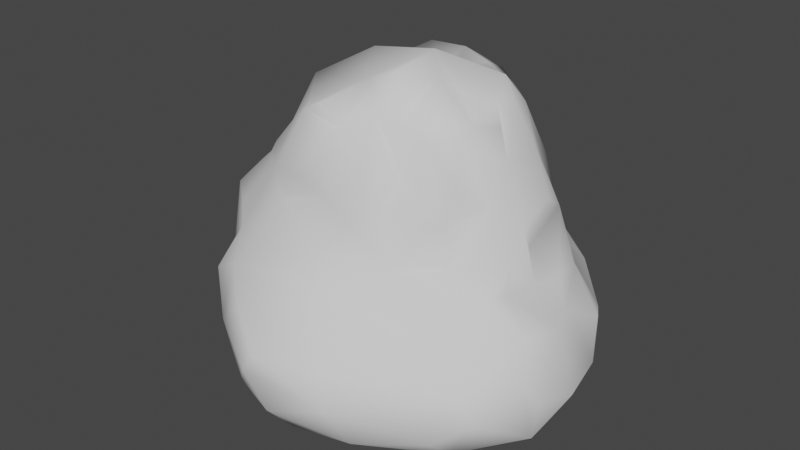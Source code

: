# Source: Rock.blend  (saved by Blender 2.81.16; exported with 4.5.12 LTS)
import bpy
from mathutils import Matrix  # noqa: F401  (used for matrix-valued properties, if any)

bpy.ops.wm.read_factory_settings(use_empty=True)
scene = bpy.context.scene
scene.name = 'Scene'

# ---- collections
col_collection = bpy.data.collections.new('Collection'); scene.collection.children.link(col_collection)

# ---- world
world_world = bpy.data.worlds.new('World'); scene.world = world_world
world_world.use_nodes = True; world_world.node_tree.nodes.clear()
_N = world_world.node_tree.nodes; _L = world_world.node_tree.links
n0 = _N.new('ShaderNodeOutputWorld'); n0.name = 'World Output'; n0.location = (300, 300)
n1 = _N.new('ShaderNodeBackground'); n1.name = 'Background'; n1.location = (10, 300)
n1.inputs[0].default_value = (0.05088, 0.05088, 0.05088, 1.0)
_L.new(n1.outputs[0], n0.inputs[0])
n0.is_active_output = True
world_world.color = (0.05088, 0.05088, 0.05088)
world_world.use_sun_shadow = False
world_world.sun_shadow_jitter_overblur = 0.0

# ---- meshes
me_cylinder = bpy.data.meshes.new('Cylinder')
me_cylinder.from_pydata([(-0.09449, 0.4105, 1.015), (0.3472, 0.3601, 0.8172), (0.3868, 0.04475, 0.9015), (0.03309, -0.4968, 0.9088), (-0.5104, 0.1305, 0.9612), (-0.2366, 0.7528, -0.8401), (0.9033, 0.3448, -0.2991), (0.6567, -0.06423, 0.3335), (-0.5099, -0.6377, 0.3538), (-0.9691, 0.6763, -0.4143), (0.4658, 0.6384, -0.8639), (0.07824, 0.3796, 0.9727), (-0.0653, 0.5632, 0.641), (0.05454, 0.5654, 0.8837), (0.173, 0.293, 0.9735), (0.6628, 0.6306, -0.7765), (0.7364, 0.2053, -0.8594), (0.2991, 0.2342, 0.9884), (0.9541, 0.2378, -0.519), (0.8584, 0.1753, -0.7798), (1.023, -0.07617, -0.5248), (0.7119, -0.29, -0.8552), (0.346, -0.06958, 0.8983), (0.9305, -0.418, -0.3298), (0.9636, -0.3621, -0.6731), (0.2537, -0.7617, -0.8437), (0.4162, -0.1947, 0.8587), (0.8134, -0.6721, -0.4939), (0.6357, -0.7886, -0.6289), (0.6437, -0.6415, -0.7672), (0.2723, -0.2685, 0.9583), (0.2074, -1.106, -0.4455), (0.2667, -0.982, -0.6859), (-0.1715, -0.9646, -0.7964), (0.1673, -0.4644, 0.9018), (-0.3164, -1.163, -0.3931), (-0.1879, -1.132, -0.6044), (-0.5484, -0.7388, -0.8568), (-0.1007, -0.3989, 0.9862), (-0.873, -0.8046, -0.4671), (-0.6064, -0.9324, -0.6957), (-0.2536, -0.5999, 0.9412), (-1.046, -0.6256, -0.6368), (-0.8535, -0.7072, -0.7715), (-1.039, -0.4356, -0.7892), (-0.2205, -0.2664, 0.986), (-1.15, -0.4941, -0.4025), (-1.158, -0.03938, -0.7803), (-0.3934, -0.002193, 1.058), (-1.287, -0.07879, -0.6023), (-0.4737, 0.0433, 0.9509), (-1.221, 0.376, -0.6118), (-1.061, 0.3261, -0.7945), (-0.7203, 0.5429, -0.8397), (-0.3891, 0.2133, 0.9648), (-0.5556, 0.8891, -0.4755), (-0.5308, 0.8275, -0.7009), (-0.2785, 0.3451, 1.029), (-0.1403, 0.9081, -0.7035), (0.2436, 0.9584, -0.6221), (-0.1289, 1.023, -0.2861), (-0.1441, 0.7068, 0.06386), (0.2154, 0.5468, 0.5115), (0.236, 0.6625, 0.194), (0.4936, 0.526, 0.162), (0.6231, 0.6439, -0.1578), (0.3967, 0.1846, 0.8898), (0.4985, 0.2498, 0.6229), (0.729, 0.3453, -0.02261), (0.4644, -0.02927, 0.819), (0.483, 0.01561, 0.6227), (0.6224, 0.04144, 0.1606), (0.7204, -0.03002, 0.0001072), (0.5074, -0.1761, 0.4195), (0.6741, -0.2118, 0.1571), (0.8687, -0.3192, -0.1283), (0.4656, -0.3793, 0.5916), (0.4103, -0.4164, 0.3965), (0.4916, -0.7041, -0.09931), (0.1545, -0.4739, 0.6149), (0.1625, -0.5913, 0.4761), (0.1432, -1.078, -0.2548), (0.04667, -0.6195, 0.5983), (-0.1916, -0.6284, 0.4527), (-0.06538, -0.8541, 0.04571), (-0.4569, -1.044, -0.108), (-0.3741, -0.5669, 0.8747), (-0.3958, -0.6871, 0.548), (-0.5, -0.3989, 0.8503), (-0.6089, -0.4286, 0.7085), (-0.6114, -0.582, 0.4874), (-0.8244, -0.6365, 0.2345), (-0.7639, -0.6993, 0.1267), (-0.7655, -0.1961, 0.5956), (-0.8397, -0.1944, 0.4283), (-1.078, -0.4203, 0.2071), (-0.6281, -0.001742, 0.7992), (-0.668, -0.05506, 0.5444), (-0.7514, -0.04192, 0.4068), (-1.347, 0.1146, -0.1127), (-0.9944, 0.2344, 0.2156), (-1.241, 0.3698, -0.2487), (-0.7272, 0.2383, 0.2791), (-0.9607, 0.5004, -0.05109), (-0.2537, 0.4453, 0.6386), (-0.3415, 0.3898, 0.3523), (-0.4002, 0.5006, 0.1069), (-0.328, 0.8788, -0.1597), (-0.2174, 0.6073, 0.2376), (-0.637, 0.7481, -0.3221), (-0.5817, 0.441, 0.1813), (-1.216, 0.4947, -0.4433), (-1.343, 0.2328, -0.3671), (-1.081, 0.04178, 0.2207), (-0.8302, 0.1565, 0.4131), (-1.314, -0.1775, -0.3812), (-1.034, -0.04159, 0.3266), (-1.068, -0.4967, -0.1266), (-0.8983, -0.3281, 0.4136), (-0.6689, -0.8658, -0.01192), (-0.2552, -1.153, -0.2746), (0.001245, -0.645, 0.3444), (0.3216, -0.5623, 0.3474), (0.7342, -0.6845, -0.347), (0.8095, 0.1454, -0.2033), (0.912, -0.08698, -0.1631), (0.6636, 0.1428, 0.4206), (0.8054, 0.5173, -0.3458), (0.5898, 0.3789, 0.2686), (0.6683, 0.7099, -0.5167), (0.3997, 0.516, 0.4814), (0.06479, 0.9531, -0.1199), (0.3496, 0.912, -0.4806), (0.08671, 0.6297, 0.4671), (0.222, 0.6699, 0.3447), (0.2115, 0.4648, 0.8399), (0.4459, 0.4275, 0.4488), (0.4016, -0.3032, 0.8179), (0.2848, -0.3993, 0.7905), (-0.09821, -0.6089, 0.8452), (-0.7854, -0.3924, 0.5271), (-0.6763, -0.174, 0.8897), (-0.6232, 0.1583, 0.7426), (-0.001391, 0.01787, 1.12), (0.01944, 0.215, 0.9998), (-0.08068, 0.1964, 0.9846), (-0.2161, 0.07504, 0.9832), (0.03479, -0.3276, 1.097), (0.1245, -0.1113, 1.026), (0.2035, -0.001039, 0.9273), (-0.5236, 0.3254, 0.5788), (-0.1607, -0.05211, -0.9613), (0.2138, 0.4509, -0.9254), (0.4834, -0.06876, -0.9252), (0.04654, -0.5721, -0.9143), (-0.7916, -0.1924, -0.8977), (-0.5854, 0.3434, -0.9123), (-0.3733, 0.9192, -0.3264), (-0.8487, 0.6137, -0.7354), (-0.7363, 0.6652, -0.1481), (-0.9923, 0.6195, -0.6276), (-1.094, 0.3331, -0.05378), (-1.201, 0.1506, 0.09347), (-1.163, -0.2084, 0.2178), (-1.179, -0.1441, 0.08608), (-0.8768, -0.8041, -0.1262), (-0.153, -0.7451, 0.19), (0.2323, -0.6225, 0.1769), (0.6738, -0.377, 0.03215), (0.4592, -0.4162, 0.18), (0.9562, -0.2908, -0.4968), (0.6862, -0.2524, 0.03154), (0.7663, 0.1302, -0.00148), (0.5739, 0.4408, -0.01139), (0.7133, 0.6752, -0.6619), (0.437, 0.7092, -0.04276), (0.4244, 0.5855, 0.0233), (0.3107, 0.8403, -0.7547), (0.1508, 1.008, -0.4745), (0.008075, 0.6746, 0.1943), (0.1885, 0.8313, -0.001545)], [], [(13, 135, 12), (12, 133, 108), (13, 11, 135), (135, 1, 62), (62, 130, 134), (135, 14, 1), (66, 70, 67), (70, 7, 126), (69, 22, 26), (26, 137, 70), (137, 30, 138), (76, 77, 73), (138, 34, 79), (77, 79, 122), (122, 79, 80), (121, 82, 83), (83, 139, 87), (139, 38, 41), (139, 41, 86), (83, 87, 8), (87, 86, 90), (86, 88, 89), (86, 45, 88), (90, 140, 118), (90, 89, 140), (140, 93, 94), (93, 96, 97), (48, 96, 141), (97, 98, 94), (96, 142, 97), (98, 113, 116), (54, 150, 142), (142, 102, 114), (145, 0, 57), (50, 146, 4), (34, 147, 3), (30, 148, 34), (14, 17, 1), (57, 104, 150), (57, 0, 13), (16, 152, 10), (33, 154, 25), (47, 155, 44), (156, 52, 53), (157, 58, 56), (60, 59, 58), (62, 133, 12, 135), (157, 107, 60), (160, 9, 158), (9, 109, 55), (56, 5, 53), (110, 106, 159), (159, 106, 107), (159, 109, 9), (51, 111, 160), (112, 101, 111), (52, 158, 53), (100, 103, 161), (102, 159, 103), (101, 161, 111), (112, 51, 49), (99, 112, 115), (47, 51, 52), (99, 162, 101), (113, 114, 162), (114, 100, 162), (162, 100, 161), (115, 49, 42), (49, 47, 44), (95, 163, 164), (95, 118, 163), (116, 113, 163), (42, 44, 43), (117, 46, 39), (91, 95, 92), (92, 117, 165), (91, 118, 95), (39, 42, 40), (165, 39, 119), (36, 35, 40), (85, 39, 35), (84, 166, 119), (85, 35, 120), (31, 36, 32), (36, 33, 32), (120, 35, 31), (25, 32, 33), (81, 84, 85), (31, 32, 28), (123, 31, 27), (78, 167, 84), (78, 81, 123), (24, 27, 29), (23, 27, 24), (123, 27, 23), (29, 25, 21), (73, 169, 74), (20, 24, 19), (170, 24, 20), (16, 19, 21), (125, 170, 20), (125, 171, 75), (171, 74, 168), (125, 75, 23), (18, 125, 20), (124, 172, 72), (128, 126, 71), (172, 71, 72), (124, 72, 125), (15, 174, 19), (65, 127, 129), (127, 18, 174), (10, 15, 16), (128, 68, 173), (136, 128, 64), (68, 6, 127), (174, 15, 177), (59, 132, 174), (63, 176, 175), (176, 65, 175), (63, 175, 180), (64, 173, 176), (58, 59, 177), (60, 131, 178), (179, 180, 131), (131, 180, 132), (136, 130, 1, 67), (0, 11, 13), (135, 11, 14), (133, 62, 134), (62, 1, 130), (67, 17, 66), (137, 76, 73, 70), (1, 17, 67), (128, 136, 67), (66, 2, 70), (70, 2, 69), (128, 67, 126), (67, 70, 126), (70, 69, 26), (70, 73, 7), (2, 22, 69), (138, 79, 77, 76), (137, 26, 30), (76, 137, 138), (3, 82, 80, 79), (138, 30, 34), (141, 93, 89, 88), (79, 34, 3), (82, 3, 139), (121, 80, 82), (83, 82, 139), (3, 38, 139), (87, 139, 86), (90, 86, 89), (41, 45, 86), (8, 87, 90), (140, 89, 93), (114, 98, 97, 142), (45, 141, 88), (118, 140, 94), (93, 141, 96), (93, 97, 94), (96, 48, 50), (116, 94, 98), (4, 142, 96, 50), (110, 102, 142, 150), (113, 98, 114), (146, 50, 48, 143), (4, 54, 142), (150, 54, 57), (144, 143, 14), (145, 143, 144), (146, 143, 145), (2, 66, 17, 149), (45, 143, 48), (147, 143, 45), (148, 143, 147), (149, 143, 148), (17, 143, 149), (14, 143, 17), (11, 144, 14), (0, 144, 11), (0, 145, 144), (54, 146, 57), (146, 145, 57), (4, 146, 54), (45, 48, 141), (38, 45, 41), (38, 147, 45), (3, 147, 38), (148, 147, 34), (26, 148, 30), (22, 149, 26), (149, 148, 26), (2, 149, 22), (108, 105, 104, 12), (150, 104, 105), (150, 105, 110), (57, 13, 12), (21, 25, 154, 153), (104, 57, 12), (152, 151, 156), (153, 151, 152), (154, 151, 153), (37, 151, 154), (155, 151, 37), (156, 151, 155), (10, 152, 5), (152, 156, 5), (153, 152, 16), (21, 153, 16), (37, 43, 44, 155), (37, 154, 33), (155, 47, 52, 156), (179, 131, 107, 61), (5, 156, 53), (157, 60, 58), (56, 55, 157), (56, 58, 5), (107, 108, 61), (107, 106, 108), (106, 105, 108), (55, 56, 158, 9), (60, 107, 131), (107, 157, 109, 159), (55, 109, 157), (53, 158, 56), (103, 159, 9), (102, 110, 159), (110, 105, 106), (160, 158, 52, 51), (103, 9, 111, 161), (160, 111, 9), (51, 112, 111), (100, 102, 103), (114, 102, 100), (115, 46, 117, 164), (47, 49, 51), (115, 112, 49), (99, 113, 162), (99, 164, 113), (162, 161, 101), (112, 99, 101), (42, 49, 44), (46, 115, 42), (121, 166, 167, 80), (117, 95, 164), (163, 118, 94), (163, 94, 116), (164, 163, 113), (164, 99, 115), (39, 46, 42), (92, 95, 117), (39, 165, 117), (90, 118, 91), (40, 42, 43), (40, 43, 37), (119, 92, 165), (119, 8, 92), (92, 8, 90), (92, 90, 91), (33, 36, 40), (40, 35, 39), (33, 40, 37), (84, 119, 85), (166, 83, 8), (119, 166, 8), (85, 119, 39), (81, 120, 31), (31, 35, 36), (84, 167, 166), (167, 78, 168, 169), (166, 121, 83), (81, 85, 120), (29, 28, 32), (27, 31, 28), (123, 81, 31), (29, 32, 25), (122, 167, 169, 77), (123, 23, 75, 168), (167, 122, 80), (81, 78, 84), (27, 28, 29), (21, 24, 29), (74, 171, 72, 7), (74, 169, 168), (169, 73, 77), (168, 78, 123), (125, 23, 170), (170, 23, 24), (21, 19, 24), (125, 72, 171), (172, 68, 128, 71), (72, 71, 7), (7, 73, 74), (75, 171, 168), (18, 6, 124), (18, 124, 125), (18, 20, 19), (68, 124, 6), (68, 172, 124), (64, 63, 130, 136), (126, 7, 71), (174, 129, 127), (127, 6, 18), (174, 18, 19), (15, 19, 16), (64, 128, 173), (127, 173, 68), (65, 173, 127), (174, 132, 129), (177, 59, 174), (177, 15, 10), (63, 64, 176), (132, 180, 175), (134, 130, 63), (65, 129, 132, 175), (65, 176, 173), (177, 10, 5, 58), (59, 178, 132), (179, 61, 108, 133), (60, 178, 59), (178, 131, 132), (180, 179, 63), (63, 179, 133, 134)])
me_cylinder.polygons.foreach_set('use_smooth', [True] * 326)
_uv = me_cylinder.uv_layers.new(name='UVMap')
_uv.uv.foreach_set('vector', [0.9884, 0.9583, 0.9379, 0.9573, 0.9972, 0.8925, 0.9972, 0.8925, 0.9753, 0.8642, 1.0, 0.8333, 0.9884, 0.9583, 0.9703, 1.0, 0.9379, 0.9573, 0.9379, 0.9573, 0.885, 0.9551, 0.9459, 0.8796, 0.9459, 0.8796, 0.8963, 0.864, 0.9449, 0.8333, 0.9379, 0.9573, 0.9102, 1.0, 0.885, 0.9551, 0.816, 0.9944, 0.7618, 0.909, 0.8195, 0.9061, 0.7618, 0.909, 0.7397, 0.8279, 0.7822, 0.844, 0.7426, 0.9583, 0.7198, 1.0, 0.6836, 0.9696, 0.6836, 0.9696, 0.6487, 0.9492, 0.7618, 0.909, 0.6487, 0.9492, 0.6333, 1.0, 0.6065, 0.9474, 0.6487, 0.8921, 0.6404, 0.8505, 0.6977, 0.8528, 0.6065, 0.9474, 0.5597, 0.9836, 0.5702, 0.8997, 0.6404, 0.8505, 0.5702, 0.8997, 0.6022, 0.8333, 0.6022, 0.8333, 0.5702, 0.8997, 0.5631, 0.8532, 0.5347, 0.8333, 0.5271, 0.8908, 0.4884, 0.8523, 0.4884, 0.8523, 0.4841, 0.9523, 0.4378, 0.875, 0.4841, 0.9523, 0.473, 1.0, 0.4371, 0.9666, 0.4841, 0.9523, 0.4371, 0.9666, 0.407, 0.9528, 0.4884, 0.8523, 0.4378, 0.875, 0.4267, 0.8325, 0.4378, 0.875, 0.407, 0.9528, 0.3993, 0.8625, 0.407, 0.9528, 0.3718, 0.9583, 0.3692, 0.9167, 0.407, 0.9528, 0.3832, 1.0, 0.3718, 0.9583, 0.3993, 0.8625, 0.342, 0.875, 0.3237, 0.8333, 0.3993, 0.8625, 0.3692, 0.9167, 0.342, 0.875, 0.342, 0.875, 0.2976, 0.9167, 0.2844, 0.8739, 0.2976, 0.9167, 0.2501, 0.9583, 0.2489, 0.9167, 0.2895, 1.0, 0.2501, 0.9583, 0.3058, 0.96, 0.2489, 0.9167, 0.2399, 0.875, 0.2844, 0.8739, 0.2501, 0.9583, 0.1837, 0.9332, 0.2489, 0.9167, 0.2399, 0.875, 0.2328, 0.7967, 0.2484, 0.8333, 0.1544, 1.0, 0.1213, 0.9076, 0.1837, 0.9332, 0.1837, 0.9332, 0.1477, 0.8365, 0.1883, 0.8555, 0.1958, 0.3874, 0.2094, 0.4819, 0.1105, 0.4398, 0.02463, 0.2631, 0.1157, 0.3081, 0.02486, 0.3247, 0.3277, 0.02702, 0.2623, 0.08567, 0.2682, 0.01361, 0.4082, 0.09802, 0.3505, 0.146, 0.3277, 0.02702, 0.3613, 0.4262, 0.4285, 0.3755, 0.4197, 0.4197, 0.1008, 1.001, 0.06201, 0.9203, 0.1213, 0.9076, 0.1008, 1.001, 0.02766, 1.0, -0.000476, 0.9583, 0.9746, 0.3185, 0.8276, 0.3878, 0.8867, 0.4386, 0.7447, 0.01123, 0.8055, 0.1013, 0.855, 0.03858, 0.5112, 0.2526, 0.591, 0.2123, 0.5283, 0.1606, 0.6399, 0.3576, 0.5289, 0.3355, 0.5856, 0.4225, 0.04908, 0.6526, 0.01275, 0.5636, 0.07012, 0.5628, 0.01393, 0.6671, 0.0, 0.5833, 0.01275, 0.5636, 0.9459, 0.8796, 0.9753, 0.8642, 0.9972, 0.8925, 0.9379, 0.9573, 0.04908, 0.6526, 0.04221, 0.7083, 0.01393, 0.6671, 0.1374, 0.5833, 0.1224, 0.645, 0.1269, 0.5499, 0.1224, 0.645, 0.08446, 0.6667, 0.07028, 0.625, 0.07012, 0.5628, 0.03012, 0.5, 0.1211, 0.5, 0.1039, 0.8095, 0.07191, 0.7881, 0.09975, 0.7121, 0.09975, 0.7121, 0.07191, 0.7881, 0.04221, 0.7083, 0.09975, 0.7121, 0.08446, 0.6667, 0.1224, 0.645, 0.1858, 0.5833, 0.1646, 0.6262, 0.1374, 0.5833, 0.2129, 0.634, 0.1818, 0.6746, 0.1646, 0.6262, 0.1873, 0.5222, 0.1269, 0.5499, 0.1211, 0.5, 0.1794, 0.7917, 0.1384, 0.7273, 0.1696, 0.735, 0.1477, 0.8365, 0.09975, 0.7121, 0.1384, 0.7273, 0.1818, 0.6746, 0.1696, 0.735, 0.1646, 0.6262, 0.2129, 0.634, 0.1858, 0.5833, 0.2562, 0.5833, 0.2293, 0.7023, 0.2129, 0.634, 0.2746, 0.64, 0.2469, 0.523, 0.1858, 0.5833, 0.1873, 0.5222, 0.2293, 0.7023, 0.2133, 0.7549, 0.1818, 0.6746, 0.2328, 0.7967, 0.1883, 0.8555, 0.2133, 0.7549, 0.1883, 0.8555, 0.1794, 0.7917, 0.2133, 0.7549, 0.2133, 0.7549, 0.1794, 0.7917, 0.1696, 0.735, 0.2746, 0.64, 0.2562, 0.5833, 0.3462, 0.5833, 0.2562, 0.5833, 0.2469, 0.523, 0.3128, 0.5227, 0.3188, 0.7842, 0.2833, 0.7917, 0.2722, 0.7496, 0.3188, 0.7842, 0.3237, 0.8333, 0.2833, 0.7917, 0.2484, 0.8333, 0.2328, 0.7967, 0.2833, 0.7917, 0.3462, 0.5833, 0.3128, 0.5227, 0.3733, 0.5291, 0.3334, 0.7019, 0.3247, 0.6397, 0.3866, 0.6373, 0.382, 0.7927, 0.3188, 0.7842, 0.3929, 0.769, 0.3929, 0.769, 0.3334, 0.7019, 0.3892, 0.7083, 0.382, 0.7927, 0.3237, 0.8333, 0.3188, 0.7842, 0.3866, 0.6373, 0.3462, 0.5833, 0.4355, 0.5575, 0.3892, 0.7083, 0.3866, 0.6373, 0.4283, 0.7366, 0.4959, 0.5833, 0.4711, 0.6393, 0.4355, 0.5575, 0.4577, 0.7071, 0.3866, 0.6373, 0.4711, 0.6393, 0.5233, 0.75, 0.5065, 0.7917, 0.4283, 0.7366, 0.4577, 0.7071, 0.4711, 0.6393, 0.4884, 0.6667, 0.5513, 0.625, 0.4959, 0.5833, 0.5617, 0.5626, 0.4959, 0.5833, 0.4963, 0.5209, 0.5617, 0.5626, 0.4884, 0.6667, 0.4711, 0.6393, 0.5513, 0.625, 0.5735, 0.5, 0.5617, 0.5626, 0.4963, 0.5209, 0.5499, 0.6732, 0.5233, 0.75, 0.4577, 0.7071, 0.5513, 0.625, 0.5617, 0.5626, 0.6188, 0.5833, 0.6418, 0.6667, 0.5513, 0.625, 0.6467, 0.62, 0.6135, 0.7153, 0.5861, 0.7917, 0.5233, 0.75, 0.6135, 0.7153, 0.5499, 0.6732, 0.6418, 0.6667, 0.6945, 0.5773, 0.6467, 0.62, 0.635, 0.5417, 0.6874, 0.6582, 0.6467, 0.62, 0.6945, 0.5773, 0.6418, 0.6667, 0.6467, 0.62, 0.6874, 0.6582, 0.635, 0.5417, 0.5735, 0.5, 0.6908, 0.5, 0.6977, 0.8528, 0.6503, 0.7917, 0.7078, 0.7917, 0.7405, 0.6129, 0.6945, 0.5773, 0.7828, 0.5417, 0.7079, 0.625, 0.6945, 0.5773, 0.7405, 0.6129, 0.7971, 0.5, 0.7828, 0.5417, 0.6908, 0.5, 0.7347, 0.6959, 0.7079, 0.625, 0.7405, 0.6129, 0.7347, 0.6959, 0.7045, 0.75, 0.6994, 0.7083, 0.7045, 0.75, 0.7078, 0.7917, 0.6769, 0.7469, 0.7347, 0.6959, 0.6994, 0.7083, 0.6874, 0.6582, 0.7906, 0.6226, 0.7347, 0.6959, 0.7405, 0.6129, 0.7864, 0.7009, 0.7796, 0.75, 0.7501, 0.7442, 0.8336, 0.8104, 0.7822, 0.844, 0.7654, 0.7917, 0.7796, 0.75, 0.7654, 0.7917, 0.7501, 0.7442, 0.7864, 0.7009, 0.7501, 0.7442, 0.7347, 0.6959, 0.872, 0.5417, 0.8712, 0.5833, 0.7828, 0.5417, 0.8756, 0.7074, 0.8379, 0.6508, 0.8774, 0.6274, 0.8379, 0.6508, 0.7906, 0.6226, 0.8712, 0.5833, 0.9003, 0.5, 0.872, 0.5417, 0.7971, 0.5, 0.8336, 0.8104, 0.82, 0.7286, 0.8513, 0.7443, 0.8639, 0.848, 0.8336, 0.8104, 0.8781, 0.7917, 0.82, 0.7286, 0.8059, 0.6667, 0.8379, 0.6508, 0.8712, 0.5833, 0.872, 0.5417, 0.9424, 0.5417, 0.9591, 0.5833, 0.9354, 0.6399, 0.8712, 0.5833, 0.9367, 0.7917, 0.8953, 0.75, 0.914, 0.7236, 0.8953, 0.75, 0.8756, 0.7074, 0.914, 0.7236, 0.9367, 0.7917, 0.914, 0.7236, 0.9506, 0.7452, 0.8781, 0.7917, 0.8513, 0.7443, 0.8953, 0.75, 1.0, 0.5417, 0.9591, 0.5833, 0.9424, 0.5417, 1.0, 0.6671, 0.9817, 0.7041, 0.9724, 0.625, 0.9806, 0.7908, 0.9506, 0.7452, 0.9817, 0.7041, 0.9817, 0.7041, 0.9506, 0.7452, 0.9354, 0.6399, 0.8639, 0.848, 0.8963, 0.864, 0.885, 0.9551, 0.8195, 0.9061, 1.0, 1.0, 0.9703, 1.0, 0.9884, 0.9583, 0.9379, 0.9573, 0.9703, 1.0, 0.9102, 1.0, 0.9753, 0.8642, 0.9459, 0.8796, 0.9449, 0.8333, 0.9459, 0.8796, 0.885, 0.9551, 0.8963, 0.864, 0.8195, 0.9061, 0.8453, 0.9997, 0.816, 0.9944, 0.6487, 0.9492, 0.6487, 0.8921, 0.6977, 0.8528, 0.7618, 0.909, 0.885, 0.9551, 0.8453, 0.9997, 0.8195, 0.9061, 0.8336, 0.8104, 0.8639, 0.848, 0.8195, 0.9061, 0.816, 0.9944, 0.769, 0.9984, 0.7618, 0.909, 0.7618, 0.909, 0.769, 0.9984, 0.7426, 0.9583, 0.8336, 0.8104, 0.8195, 0.9061, 0.7822, 0.844, 0.8195, 0.9061, 0.7618, 0.909, 0.7822, 0.844, 0.7618, 0.909, 0.7426, 0.9583, 0.6836, 0.9696, 0.7618, 0.909, 0.6977, 0.8528, 0.7397, 0.8279, 0.769, 0.9984, 0.7198, 1.0, 0.7426, 0.9583, 0.6065, 0.9474, 0.5702, 0.8997, 0.6404, 0.8505, 0.6487, 0.8921, 0.6487, 0.9492, 0.6836, 0.9696, 0.6333, 1.0, 0.6487, 0.8921, 0.6487, 0.9492, 0.6065, 0.9474, 0.5166, 0.9856, 0.5271, 0.8908, 0.5631, 0.8532, 0.5702, 0.8997, 0.6065, 0.9474, 0.6333, 1.0, 0.5597, 0.9836, 0.3058, 0.96, 0.2976, 0.9167, 0.3692, 0.9167, 0.3718, 0.9583, 0.5702, 0.8997, 0.5597, 0.9836, 0.5166, 0.9856, 0.5271, 0.8908, 0.5166, 0.9856, 0.4841, 0.9523, 0.5347, 0.8333, 0.5631, 0.8532, 0.5271, 0.8908, 0.4884, 0.8523, 0.5271, 0.8908, 0.4841, 0.9523, 0.5166, 0.9856, 0.473, 1.0, 0.4841, 0.9523, 0.4378, 0.875, 0.4841, 0.9523, 0.407, 0.9528, 0.3993, 0.8625, 0.407, 0.9528, 0.3692, 0.9167, 0.4371, 0.9666, 0.3832, 1.0, 0.407, 0.9528, 0.4267, 0.8325, 0.4378, 0.875, 0.3993, 0.8625, 0.342, 0.875, 0.3692, 0.9167, 0.2976, 0.9167, 0.1883, 0.8555, 0.2399, 0.875, 0.2489, 0.9167, 0.1837, 0.9332, 0.3832, 1.0, 0.3058, 0.96, 0.3718, 0.9583, 0.3237, 0.8333, 0.342, 0.875, 0.2844, 0.8739, 0.2976, 0.9167, 0.3058, 0.96, 0.2501, 0.9583, 0.2976, 0.9167, 0.2489, 0.9167, 0.2844, 0.8739, 0.2501, 0.9583, 0.2895, 1.0, 0.2395, 1.0, 0.2484, 0.8333, 0.2844, 0.8739, 0.2399, 0.875, 0.1991, 1.0, 0.1837, 0.9332, 0.2501, 0.9583, 0.2395, 1.0, 0.1039, 0.8095, 0.1477, 0.8365, 0.1837, 0.9332, 0.1213, 0.9076, 0.2328, 0.7967, 0.2399, 0.875, 0.1883, 0.8555, 0.1157, 0.3081, 0.02463, 0.2631, 0.06538, 0.2076, 0.25, 0.25, 0.1991, 1.0, 0.1544, 1.0, 0.1837, 0.9332, 0.1213, 0.9076, 0.1544, 1.0, 0.1008, 1.001, 0.278, 0.3978, 0.25, 0.25, 0.3613, 0.4262, 0.1958, 0.3874, 0.25, 0.25, 0.278, 0.3978, 0.1157, 0.3081, 0.25, 0.25, 0.1958, 0.3874, 0.4844, 0.2779, 0.4717, 0.3418, 0.4285, 0.3755, 0.405, 0.2538, 0.1367, 0.11, 0.25, 0.25, 0.06538, 0.2076, 0.2623, 0.08567, 0.25, 0.25, 0.1367, 0.11, 0.3505, 0.146, 0.25, 0.25, 0.2623, 0.08567, 0.405, 0.2538, 0.25, 0.25, 0.3505, 0.146, 0.4285, 0.3755, 0.25, 0.25, 0.405, 0.2538, 0.3613, 0.4262, 0.25, 0.25, 0.4285, 0.3755, 0.2936, 0.4813, 0.278, 0.3978, 0.3613, 0.4262, 0.2094, 0.4819, 0.278, 0.3978, 0.2936, 0.4813, 0.2094, 0.4819, 0.1958, 0.3874, 0.278, 0.3978, 0.0558, 0.383, 0.1157, 0.3081, 0.1105, 0.4398, 0.1157, 0.3081, 0.1958, 0.3874, 0.1105, 0.4398, 0.02486, 0.3247, 0.1157, 0.3081, 0.0558, 0.383, 0.1367, 0.11, 0.06538, 0.2076, 0.02884, 0.1573, 0.2104, 0.01788, 0.1367, 0.11, 0.1529, 0.03179, 0.2104, 0.01788, 0.2623, 0.08567, 0.1367, 0.11, 0.2682, 0.01361, 0.2623, 0.08567, 0.2104, 0.01788, 0.3505, 0.146, 0.2623, 0.08567, 0.3277, 0.02702, 0.4613, 0.1425, 0.3505, 0.146, 0.4082, 0.09802, 0.4812, 0.2056, 0.405, 0.2538, 0.4613, 0.1425, 0.405, 0.2538, 0.3505, 0.146, 0.4613, 0.1425, 0.4844, 0.2779, 0.405, 0.2538, 0.4812, 0.2056, 0.03514, 0.8191, 0.07712, 0.8643, 0.06201, 0.9203, 0.007253, 0.8999, 0.1213, 0.9076, 0.06201, 0.9203, 0.07712, 0.8643, 0.1213, 0.9076, 0.07712, 0.8643, 0.1039, 0.8095, 0.1008, 1.001, -0.000476, 0.9583, 0.007253, 0.8999, 0.9709, 0.1637, 0.855, 0.03858, 0.8055, 0.1013, 0.907, 0.2414, 0.06201, 0.9203, 0.1008, 1.001, 0.007253, 0.8999, 0.8276, 0.3878, 0.75, 0.25, 0.6399, 0.3576, 0.907, 0.2414, 0.75, 0.25, 0.8276, 0.3878, 0.8055, 0.1013, 0.75, 0.25, 0.907, 0.2414, 0.6538, 0.04934, 0.75, 0.25, 0.8055, 0.1013, 0.591, 0.2123, 0.75, 0.25, 0.6538, 0.04934, 0.6399, 0.3576, 0.75, 0.25, 0.591, 0.2123, 0.8867, 0.4386, 0.8276, 0.3878, 0.7057, 0.4812, 0.8276, 0.3878, 0.6399, 0.3576, 0.7057, 0.4812, 0.907, 0.2414, 0.8276, 0.3878, 0.9746, 0.3185, 0.9709, 0.1637, 0.907, 0.2414, 0.9746, 0.3185, 0.6538, 0.04934, 0.5782, 0.08343, 0.5283, 0.1606, 0.591, 0.2123, 0.6538, 0.04934, 0.8055, 0.1013, 0.7447, 0.01123, 0.591, 0.2123, 0.5112, 0.2526, 0.5289, 0.3355, 0.6399, 0.3576, 0.0, 0.75, 0.0, 0.7083, 0.04221, 0.7083, 0.01516, 0.7725, 0.7057, 0.4812, 0.6399, 0.3576, 0.5856, 0.4225, 0.04908, 0.6526, 0.01393, 0.6671, 0.01275, 0.5636, 0.07012, 0.5628, 0.07028, 0.625, 0.04908, 0.6526, 0.07012, 0.5628, 0.01275, 0.5636, 0.03012, 0.5, 0.04221, 0.7083, 0.03514, 0.8191, 0.01516, 0.7725, 0.04221, 0.7083, 0.07191, 0.7881, 0.03514, 0.8191, 0.07191, 0.7881, 0.07712, 0.8643, 0.03514, 0.8191, 0.07028, 0.625, 0.07012, 0.5628, 0.1269, 0.5499, 0.1224, 0.645, 0.01393, 0.6671, 0.04221, 0.7083, 0.0, 0.7083, 0.04221, 0.7083, 0.04908, 0.6526, 0.08446, 0.6667, 0.09975, 0.7121, 0.07028, 0.625, 0.08446, 0.6667, 0.04908, 0.6526, 0.1211, 0.5, 0.1269, 0.5499, 0.07012, 0.5628, 0.1384, 0.7273, 0.09975, 0.7121, 0.1224, 0.645, 0.1477, 0.8365, 0.1039, 0.8095, 0.09975, 0.7121, 0.1039, 0.8095, 0.07712, 0.8643, 0.07191, 0.7881, 0.1374, 0.5833, 0.1269, 0.5499, 0.1873, 0.5222, 0.1858, 0.5833, 0.1384, 0.7273, 0.1224, 0.645, 0.1646, 0.6262, 0.1696, 0.735, 0.1374, 0.5833, 0.1646, 0.6262, 0.1224, 0.645, 0.1858, 0.5833, 0.2129, 0.634, 0.1646, 0.6262, 0.1794, 0.7917, 0.1477, 0.8365, 0.1384, 0.7273, 0.1883, 0.8555, 0.1477, 0.8365, 0.1794, 0.7917, 0.2746, 0.64, 0.3247, 0.6397, 0.3334, 0.7019, 0.2722, 0.7496, 0.2469, 0.523, 0.2562, 0.5833, 0.1858, 0.5833, 0.2746, 0.64, 0.2129, 0.634, 0.2562, 0.5833, 0.2293, 0.7023, 0.2328, 0.7967, 0.2133, 0.7549, 0.2293, 0.7023, 0.2722, 0.7496, 0.2328, 0.7967, 0.2133, 0.7549, 0.1696, 0.735, 0.1818, 0.6746, 0.2129, 0.634, 0.2293, 0.7023, 0.1818, 0.6746, 0.3462, 0.5833, 0.2562, 0.5833, 0.3128, 0.5227, 0.3247, 0.6397, 0.2746, 0.64, 0.3462, 0.5833, 0.5347, 0.8333, 0.5065, 0.7917, 0.5861, 0.7917, 0.5631, 0.8532, 0.3334, 0.7019, 0.3188, 0.7842, 0.2722, 0.7496, 0.2833, 0.7917, 0.3237, 0.8333, 0.2844, 0.8739, 0.2833, 0.7917, 0.2844, 0.8739, 0.2484, 0.8333, 0.2722, 0.7496, 0.2833, 0.7917, 0.2328, 0.7967, 0.2722, 0.7496, 0.2293, 0.7023, 0.2746, 0.64, 0.3866, 0.6373, 0.3247, 0.6397, 0.3462, 0.5833, 0.3929, 0.769, 0.3188, 0.7842, 0.3334, 0.7019, 0.3866, 0.6373, 0.3892, 0.7083, 0.3334, 0.7019, 0.3993, 0.8625, 0.3237, 0.8333, 0.382, 0.7927, 0.4355, 0.5575, 0.3462, 0.5833, 0.3733, 0.5291, 0.4355, 0.5575, 0.3733, 0.5291, 0.4347, 0.5, 0.4283, 0.7366, 0.3929, 0.769, 0.3892, 0.7083, 0.4283, 0.7366, 0.4267, 0.8325, 0.3929, 0.769, 0.3929, 0.769, 0.4267, 0.8325, 0.3993, 0.8625, 0.3929, 0.769, 0.3993, 0.8625, 0.382, 0.7927, 0.4963, 0.5209, 0.4959, 0.5833, 0.4355, 0.5575, 0.4355, 0.5575, 0.4711, 0.6393, 0.3866, 0.6373, 0.4963, 0.5209, 0.4355, 0.5575, 0.4347, 0.5, 0.5233, 0.75, 0.4283, 0.7366, 0.4577, 0.7071, 0.5065, 0.7917, 0.4884, 0.8523, 0.4267, 0.8325, 0.4283, 0.7366, 0.5065, 0.7917, 0.4267, 0.8325, 0.4577, 0.7071, 0.4283, 0.7366, 0.3866, 0.6373, 0.5499, 0.6732, 0.4884, 0.6667, 0.5513, 0.625, 0.5513, 0.625, 0.4711, 0.6393, 0.4959, 0.5833, 0.5233, 0.75, 0.5861, 0.7917, 0.5065, 0.7917, 0.5861, 0.7917, 0.6135, 0.7153, 0.6769, 0.7469, 0.6503, 0.7917, 0.5065, 0.7917, 0.5347, 0.8333, 0.4884, 0.8523, 0.5499, 0.6732, 0.4577, 0.7071, 0.4884, 0.6667, 0.635, 0.5417, 0.6188, 0.5833, 0.5617, 0.5626, 0.6467, 0.62, 0.5513, 0.625, 0.6188, 0.5833, 0.6418, 0.6667, 0.5499, 0.6732, 0.5513, 0.625, 0.635, 0.5417, 0.5617, 0.5626, 0.5735, 0.5, 0.6022, 0.8333, 0.5861, 0.7917, 0.6503, 0.7917, 0.6404, 0.8505, 0.6418, 0.6667, 0.6874, 0.6582, 0.6994, 0.7083, 0.6769, 0.7469, 0.5861, 0.7917, 0.6022, 0.8333, 0.5631, 0.8532, 0.5499, 0.6732, 0.6135, 0.7153, 0.5233, 0.75, 0.6467, 0.62, 0.6188, 0.5833, 0.635, 0.5417, 0.6908, 0.5, 0.6945, 0.5773, 0.635, 0.5417, 0.7078, 0.7917, 0.7045, 0.75, 0.7501, 0.7442, 0.7397, 0.8279, 0.7078, 0.7917, 0.6503, 0.7917, 0.6769, 0.7469, 0.6503, 0.7917, 0.6977, 0.8528, 0.6404, 0.8505, 0.6769, 0.7469, 0.6135, 0.7153, 0.6418, 0.6667, 0.7347, 0.6959, 0.6874, 0.6582, 0.7079, 0.625, 0.7079, 0.625, 0.6874, 0.6582, 0.6945, 0.5773, 0.6908, 0.5, 0.7828, 0.5417, 0.6945, 0.5773, 0.7347, 0.6959, 0.7501, 0.7442, 0.7045, 0.75, 0.7796, 0.75, 0.82, 0.7286, 0.8336, 0.8104, 0.7654, 0.7917, 0.7501, 0.7442, 0.7654, 0.7917, 0.7397, 0.8279, 0.7397, 0.8279, 0.6977, 0.8528, 0.7078, 0.7917, 0.6994, 0.7083, 0.7045, 0.75, 0.6769, 0.7469, 0.7906, 0.6226, 0.8059, 0.6667, 0.7864, 0.7009, 0.7906, 0.6226, 0.7864, 0.7009, 0.7347, 0.6959, 0.7906, 0.6226, 0.7405, 0.6129, 0.7828, 0.5417, 0.82, 0.7286, 0.7864, 0.7009, 0.8059, 0.6667, 0.82, 0.7286, 0.7796, 0.75, 0.7864, 0.7009, 0.8781, 0.7917, 0.9367, 0.7917, 0.8963, 0.864, 0.8639, 0.848, 0.7822, 0.844, 0.7397, 0.8279, 0.7654, 0.7917, 0.8712, 0.5833, 0.8774, 0.6274, 0.8379, 0.6508, 0.8379, 0.6508, 0.8059, 0.6667, 0.7906, 0.6226, 0.8712, 0.5833, 0.7906, 0.6226, 0.7828, 0.5417, 0.872, 0.5417, 0.7828, 0.5417, 0.7971, 0.5, 0.8781, 0.7917, 0.8336, 0.8104, 0.8513, 0.7443, 0.8379, 0.6508, 0.8513, 0.7443, 0.82, 0.7286, 0.8756, 0.7074, 0.8513, 0.7443, 0.8379, 0.6508, 0.8712, 0.5833, 0.9354, 0.6399, 0.8774, 0.6274, 0.9424, 0.5417, 0.9591, 0.5833, 0.8712, 0.5833, 0.9424, 0.5417, 0.872, 0.5417, 0.9003, 0.5, 0.9367, 0.7917, 0.8781, 0.7917, 0.8953, 0.75, 0.9354, 0.6399, 0.9506, 0.7452, 0.914, 0.7236, 0.9449, 0.8333, 0.8963, 0.864, 0.9367, 0.7917, 0.8756, 0.7074, 0.8774, 0.6274, 0.9354, 0.6399, 0.914, 0.7236, 0.8756, 0.7074, 0.8953, 0.75, 0.8513, 0.7443, 0.9424, 0.5417, 0.9003, 0.5, 1.0, 0.5, 1.0, 0.5417, 0.9591, 0.5833, 0.9724, 0.625, 0.9354, 0.6399, 0.9806, 0.7908, 1.0, 0.7917, 1.0, 0.8333, 0.9753, 0.8642, 1.0, 0.6671, 0.9724, 0.625, 0.9591, 0.5833, 0.9724, 0.625, 0.9817, 0.7041, 0.9354, 0.6399, 0.9506, 0.7452, 0.9806, 0.7908, 0.9367, 0.7917, 0.9367, 0.7917, 0.9806, 0.7908, 0.9753, 0.8642, 0.9449, 0.8333])
me_cylinder.use_remesh_fix_poles = True
me_cylinder.use_remesh_preserve_attributes = False
me_cylinder.use_mirror_vertex_groups = False
me_cylinder.update()

# ---- objects
ob_cylinder = bpy.data.objects.new('Cylinder', me_cylinder)

# ---- transforms, parenting, visibility, modifiers, constraints
ob_cylinder.location = (0.0, 0.0, 0.0)
ob_cylinder.lineart.crease_threshold = 0.0

# ---- collection membership
col_collection.objects.link(ob_cylinder)

# ---- scene / render settings (as saved in the file)
scene.frame_start = 1; scene.frame_end = 250; scene.frame_set(1)
scene.render.engine = 'BLENDER_EEVEE_NEXT'
scene.cycles.use_denoising = False
scene.cycles.samples = 128
scene.cycles.sampling_pattern = 'TABULATED_SOBOL'
scene.cycles.use_adaptive_sampling = False
scene.cycles.use_light_tree = False
scene.view_settings.view_transform = 'Filmic'
bpy.context.view_layer.update()

# ---- added for rendering (the .blend has no active camera and no usable light): camera, sun
cam_auto = bpy.data.cameras.new('AutoCamera')
cam_auto.lens = 50.0
cam_auto.sensor_width = 36.0
cam_auto.clip_end = 1000.0
ob_auto_camera = bpy.data.objects.new('AutoCamera', cam_auto)
scene.collection.objects.link(ob_auto_camera)
ob_auto_camera.location = (3.38862, -4.33066, 2.91977)
ob_auto_camera.rotation_euler = (1.09748, -7.21219e-08, 0.694738)
scene.camera = ob_auto_camera
light_auto_sun = bpy.data.lights.new('AutoSun', 'SUN')
light_auto_sun.energy = 3.0
light_auto_sun.angle = 0.0523599
ob_auto_sun = bpy.data.objects.new('AutoSun', light_auto_sun)
scene.collection.objects.link(ob_auto_sun)
ob_auto_sun.rotation_euler = (0.872665, 0.174533, 0.523599)
bpy.context.view_layer.update()
